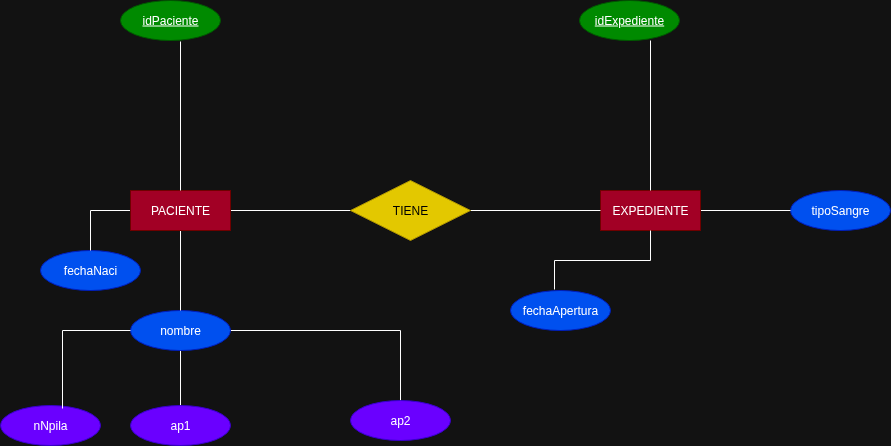

The diagram above was exported from draw.io. Its source (the exported page's mxGraphModel, read from the mxfile embedded in the PNG):
<mxGraphModel dx="1357" dy="346" grid="1" gridSize="10" guides="1" tooltips="1" connect="1" arrows="1" fold="1" page="1" pageScale="1" pageWidth="827" pageHeight="1169" math="0" shadow="0">
  <root>
    <mxCell id="0" />
    <mxCell id="1" parent="0" />
    <mxCell id="XhhFf5owxRZFfg9qUBbo-20" value="&lt;u style=&quot;&quot;&gt;idExpediente&lt;/u&gt;" style="ellipse;whiteSpace=wrap;html=1;align=center;fillColor=#008a00;fontColor=#ffffff;strokeColor=#005700;" parent="1" vertex="1">
      <mxGeometry x="569" y="160" width="100" height="40" as="geometry" />
    </mxCell>
    <mxCell id="XhhFf5owxRZFfg9qUBbo-21" value="&lt;u&gt;idPaciente&lt;/u&gt;" style="ellipse;whiteSpace=wrap;html=1;align=center;fillColor=#008a00;fontColor=#ffffff;strokeColor=#005700;" parent="1" vertex="1">
      <mxGeometry x="110" y="160" width="100" height="40" as="geometry" />
    </mxCell>
    <mxCell id="XhhFf5owxRZFfg9qUBbo-22" value="fechaNaci" style="ellipse;whiteSpace=wrap;html=1;align=center;fillColor=#0050ef;fontColor=#ffffff;strokeColor=#001DBC;" parent="1" vertex="1">
      <mxGeometry x="30" y="410" width="100" height="40" as="geometry" />
    </mxCell>
    <mxCell id="XhhFf5owxRZFfg9qUBbo-46" style="edgeStyle=orthogonalEdgeStyle;rounded=0;orthogonalLoop=1;jettySize=auto;html=1;endArrow=none;endFill=0;" parent="1" source="XhhFf5owxRZFfg9qUBbo-23" target="XhhFf5owxRZFfg9qUBbo-31" edge="1">
      <mxGeometry relative="1" as="geometry" />
    </mxCell>
    <mxCell id="EFtN_chE12LQjTw7tCKt-4" value="" style="edgeStyle=orthogonalEdgeStyle;rounded=0;orthogonalLoop=1;jettySize=auto;html=1;endArrow=none;endFill=0;" edge="1" parent="1" source="XhhFf5owxRZFfg9qUBbo-23" target="XhhFf5owxRZFfg9qUBbo-30">
      <mxGeometry relative="1" as="geometry" />
    </mxCell>
    <mxCell id="XhhFf5owxRZFfg9qUBbo-23" value="nombre" style="ellipse;whiteSpace=wrap;html=1;align=center;fillColor=#0050ef;fontColor=#ffffff;strokeColor=#001DBC;" parent="1" vertex="1">
      <mxGeometry x="120" y="470" width="100" height="40" as="geometry" />
    </mxCell>
    <mxCell id="XhhFf5owxRZFfg9qUBbo-24" value="fechaApertura" style="ellipse;whiteSpace=wrap;html=1;align=center;fillColor=#0050ef;fontColor=#ffffff;strokeColor=#001DBC;" parent="1" vertex="1">
      <mxGeometry x="500" y="450" width="100" height="40" as="geometry" />
    </mxCell>
    <mxCell id="XhhFf5owxRZFfg9qUBbo-25" value="tipoSangre" style="ellipse;whiteSpace=wrap;html=1;align=center;fillColor=#0050ef;strokeColor=#001DBC;fontColor=#ffffff;" parent="1" vertex="1">
      <mxGeometry x="780" y="350" width="100" height="40" as="geometry" />
    </mxCell>
    <mxCell id="XhhFf5owxRZFfg9qUBbo-29" value="nNpila" style="ellipse;whiteSpace=wrap;html=1;align=center;fillColor=#6a00ff;fontColor=#ffffff;strokeColor=#3700CC;" parent="1" vertex="1">
      <mxGeometry x="-10" y="565" width="100" height="40" as="geometry" />
    </mxCell>
    <mxCell id="XhhFf5owxRZFfg9qUBbo-30" value="ap1" style="ellipse;whiteSpace=wrap;html=1;align=center;fillColor=#6a00ff;fontColor=#ffffff;strokeColor=#3700CC;" parent="1" vertex="1">
      <mxGeometry x="120" y="565" width="100" height="40" as="geometry" />
    </mxCell>
    <mxCell id="XhhFf5owxRZFfg9qUBbo-31" value="ap2" style="ellipse;whiteSpace=wrap;html=1;align=center;fillColor=#6a00ff;fontColor=#ffffff;strokeColor=#3700CC;" parent="1" vertex="1">
      <mxGeometry x="340" y="560" width="100" height="40" as="geometry" />
    </mxCell>
    <mxCell id="EFtN_chE12LQjTw7tCKt-1" style="edgeStyle=orthogonalEdgeStyle;rounded=0;orthogonalLoop=1;jettySize=auto;html=1;endArrow=none;endFill=0;" edge="1" parent="1" source="XhhFf5owxRZFfg9qUBbo-34">
      <mxGeometry relative="1" as="geometry">
        <mxPoint x="780" y="370" as="targetPoint" />
      </mxGeometry>
    </mxCell>
    <mxCell id="XhhFf5owxRZFfg9qUBbo-34" value="EXPEDIENTE" style="whiteSpace=wrap;html=1;align=center;fillColor=#a20025;fontColor=#ffffff;strokeColor=#6F0000;" parent="1" vertex="1">
      <mxGeometry x="590" y="350" width="100" height="40" as="geometry" />
    </mxCell>
    <mxCell id="XhhFf5owxRZFfg9qUBbo-37" style="edgeStyle=orthogonalEdgeStyle;rounded=0;orthogonalLoop=1;jettySize=auto;html=1;entryX=0;entryY=0.5;entryDx=0;entryDy=0;endArrow=none;endFill=0;" parent="1" source="XhhFf5owxRZFfg9qUBbo-35" target="XhhFf5owxRZFfg9qUBbo-34" edge="1">
      <mxGeometry relative="1" as="geometry" />
    </mxCell>
    <mxCell id="XhhFf5owxRZFfg9qUBbo-38" style="edgeStyle=orthogonalEdgeStyle;rounded=0;orthogonalLoop=1;jettySize=auto;html=1;entryX=1;entryY=0.5;entryDx=0;entryDy=0;endArrow=none;endFill=0;" parent="1" source="XhhFf5owxRZFfg9qUBbo-35" target="XhhFf5owxRZFfg9qUBbo-36" edge="1">
      <mxGeometry relative="1" as="geometry" />
    </mxCell>
    <mxCell id="XhhFf5owxRZFfg9qUBbo-35" value="TIENE" style="shape=rhombus;perimeter=rhombusPerimeter;whiteSpace=wrap;html=1;align=center;fillColor=#e3c800;fontColor=#000000;strokeColor=#B09500;" parent="1" vertex="1">
      <mxGeometry x="340" y="340" width="120" height="60" as="geometry" />
    </mxCell>
    <mxCell id="EFtN_chE12LQjTw7tCKt-2" style="edgeStyle=orthogonalEdgeStyle;rounded=0;orthogonalLoop=1;jettySize=auto;html=1;endArrow=none;endFill=0;" edge="1" parent="1" source="XhhFf5owxRZFfg9qUBbo-36">
      <mxGeometry relative="1" as="geometry">
        <mxPoint x="80" y="410" as="targetPoint" />
      </mxGeometry>
    </mxCell>
    <mxCell id="EFtN_chE12LQjTw7tCKt-3" style="edgeStyle=orthogonalEdgeStyle;rounded=0;orthogonalLoop=1;jettySize=auto;html=1;entryX=0.5;entryY=0;entryDx=0;entryDy=0;endArrow=none;endFill=0;" edge="1" parent="1" source="XhhFf5owxRZFfg9qUBbo-36" target="XhhFf5owxRZFfg9qUBbo-23">
      <mxGeometry relative="1" as="geometry" />
    </mxCell>
    <mxCell id="XhhFf5owxRZFfg9qUBbo-36" value="PACIENTE" style="whiteSpace=wrap;html=1;align=center;fillColor=#a20025;fontColor=#ffffff;strokeColor=#6F0000;" parent="1" vertex="1">
      <mxGeometry x="120" y="350" width="100" height="40" as="geometry" />
    </mxCell>
    <mxCell id="XhhFf5owxRZFfg9qUBbo-39" style="edgeStyle=orthogonalEdgeStyle;rounded=0;orthogonalLoop=1;jettySize=auto;html=1;entryX=0.6;entryY=1.025;entryDx=0;entryDy=0;entryPerimeter=0;endArrow=none;endFill=0;" parent="1" source="XhhFf5owxRZFfg9qUBbo-36" target="XhhFf5owxRZFfg9qUBbo-21" edge="1">
      <mxGeometry relative="1" as="geometry" />
    </mxCell>
    <mxCell id="XhhFf5owxRZFfg9qUBbo-42" style="edgeStyle=orthogonalEdgeStyle;rounded=0;orthogonalLoop=1;jettySize=auto;html=1;entryX=0.44;entryY=-0.025;entryDx=0;entryDy=0;entryPerimeter=0;endArrow=none;endFill=0;" parent="1" source="XhhFf5owxRZFfg9qUBbo-34" target="XhhFf5owxRZFfg9qUBbo-24" edge="1">
      <mxGeometry relative="1" as="geometry" />
    </mxCell>
    <mxCell id="XhhFf5owxRZFfg9qUBbo-45" style="edgeStyle=orthogonalEdgeStyle;rounded=0;orthogonalLoop=1;jettySize=auto;html=1;entryX=0.71;entryY=1;entryDx=0;entryDy=0;entryPerimeter=0;endArrow=none;endFill=0;" parent="1" source="XhhFf5owxRZFfg9qUBbo-34" target="XhhFf5owxRZFfg9qUBbo-20" edge="1">
      <mxGeometry relative="1" as="geometry" />
    </mxCell>
    <mxCell id="XhhFf5owxRZFfg9qUBbo-47" style="edgeStyle=orthogonalEdgeStyle;rounded=0;orthogonalLoop=1;jettySize=auto;html=1;entryX=0.62;entryY=0.075;entryDx=0;entryDy=0;entryPerimeter=0;endArrow=none;endFill=0;" parent="1" source="XhhFf5owxRZFfg9qUBbo-23" target="XhhFf5owxRZFfg9qUBbo-29" edge="1">
      <mxGeometry relative="1" as="geometry" />
    </mxCell>
  </root>
</mxGraphModel>